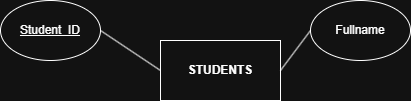

The diagram above was exported from draw.io. Its source (the exported page's mxGraphModel, read from the mxfile embedded in the PNG):
<mxGraphModel dx="957" dy="612" grid="1" gridSize="10" guides="1" tooltips="1" connect="1" arrows="1" fold="1" page="1" pageScale="1" pageWidth="827" pageHeight="1169" math="0" shadow="0">
  <root>
    <mxCell id="0" />
    <mxCell id="1" parent="0" />
    <mxCell id="M-A4mNeNj6xXYBHA5i5B-38" parent="1" style="whiteSpace=wrap;html=1;align=center;textShadow=0;fontStyle=1" value="STUDENTS" vertex="1">
      <mxGeometry height="60" width="120" x="320" y="360" as="geometry" />
    </mxCell>
    <mxCell id="M-A4mNeNj6xXYBHA5i5B-39" parent="1" style="ellipse;whiteSpace=wrap;html=1;align=center;" value="&lt;u&gt;Student_ID&lt;/u&gt;" vertex="1">
      <mxGeometry height="60" width="100" x="160" y="320" as="geometry" />
    </mxCell>
    <mxCell id="M-A4mNeNj6xXYBHA5i5B-40" parent="1" style="ellipse;whiteSpace=wrap;html=1;align=center;" value="Fullname" vertex="1">
      <mxGeometry height="60" width="100" x="470" y="320" as="geometry" />
    </mxCell>
    <mxCell id="M-A4mNeNj6xXYBHA5i5B-41" edge="1" parent="1" source="M-A4mNeNj6xXYBHA5i5B-39" style="endArrow=none;html=1;rounded=0;exitX=1;exitY=0.5;exitDx=0;exitDy=0;entryX=0;entryY=0.5;entryDx=0;entryDy=0;" target="M-A4mNeNj6xXYBHA5i5B-38" value="">
      <mxGeometry height="50" relative="1" width="50" as="geometry" />
    </mxCell>
    <mxCell id="M-A4mNeNj6xXYBHA5i5B-42" edge="1" parent="1" source="M-A4mNeNj6xXYBHA5i5B-38" style="endArrow=none;html=1;rounded=0;exitX=1;exitY=0.5;exitDx=0;exitDy=0;entryX=0;entryY=0.5;entryDx=0;entryDy=0;" target="M-A4mNeNj6xXYBHA5i5B-40" value="">
      <mxGeometry height="50" relative="1" width="50" as="geometry" />
    </mxCell>
  </root>
</mxGraphModel>